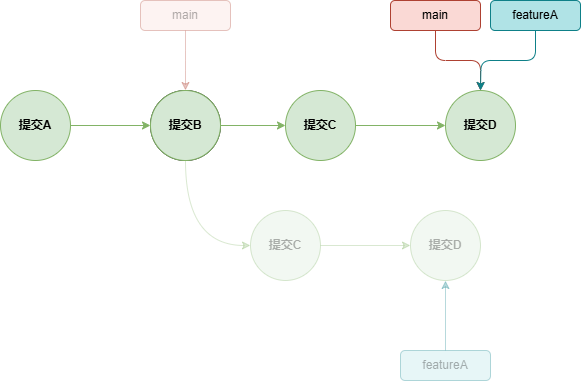

The diagram above was exported from draw.io. Its source (the exported page's mxGraphModel, read from the mxfile embedded in the PNG):
<mxGraphModel dx="996" dy="1810" grid="1" gridSize="10" guides="1" tooltips="1" connect="1" arrows="1" fold="1" page="1" pageScale="1" pageWidth="827" pageHeight="1169" math="0" shadow="0">
  <root>
    <mxCell id="0" />
    <mxCell id="1" parent="0" />
    <mxCell id="bTtxUwbyLnNLoy-GvtxA-1" value="" style="edgeStyle=orthogonalEdgeStyle;rounded=0;orthogonalLoop=1;jettySize=auto;html=1;strokeColor=#82b366;align=center;verticalAlign=middle;fontFamily=Helvetica;fontSize=12;fontColor=default;fontStyle=1;fillColor=#d5e8d4;" parent="1" source="bTtxUwbyLnNLoy-GvtxA-2" target="bTtxUwbyLnNLoy-GvtxA-4" edge="1">
      <mxGeometry relative="1" as="geometry" />
    </mxCell>
    <mxCell id="bTtxUwbyLnNLoy-GvtxA-2" value="提交A" style="ellipse;whiteSpace=wrap;html=1;aspect=fixed;rounded=0;strokeColor=#82b366;align=center;verticalAlign=middle;fontFamily=Helvetica;fontSize=12;fontColor=default;fontStyle=1;fillColor=#d5e8d4;" parent="1" vertex="1">
      <mxGeometry x="490" y="60" width="70" height="70" as="geometry" />
    </mxCell>
    <mxCell id="bTtxUwbyLnNLoy-GvtxA-4" value="提交B" style="ellipse;whiteSpace=wrap;html=1;aspect=fixed;" parent="1" vertex="1">
      <mxGeometry x="640" y="60" width="70" height="70" as="geometry" />
    </mxCell>
    <mxCell id="ovyxV47myQYYGDjzmibQ-5" style="edgeStyle=orthogonalEdgeStyle;rounded=0;orthogonalLoop=1;jettySize=auto;html=1;exitX=0.5;exitY=1;exitDx=0;exitDy=0;entryX=0;entryY=0.5;entryDx=0;entryDy=0;curved=1;strokeColor=#82b366;align=center;verticalAlign=middle;fontFamily=Helvetica;fontSize=12;fontColor=default;fontStyle=1;labelBackgroundColor=default;endArrow=classic;fillColor=#d5e8d4;opacity=30;" edge="1" parent="1" source="bTtxUwbyLnNLoy-GvtxA-9" target="ovyxV47myQYYGDjzmibQ-3">
      <mxGeometry relative="1" as="geometry" />
    </mxCell>
    <mxCell id="ovyxV47myQYYGDjzmibQ-13" value="" style="edgeStyle=orthogonalEdgeStyle;rounded=0;orthogonalLoop=1;jettySize=auto;html=1;strokeColor=#82b366;align=center;verticalAlign=middle;fontFamily=Helvetica;fontSize=12;fontColor=default;fontStyle=1;labelBackgroundColor=default;endArrow=classic;fillColor=#d5e8d4;" edge="1" parent="1" source="bTtxUwbyLnNLoy-GvtxA-9" target="ovyxV47myQYYGDjzmibQ-11">
      <mxGeometry relative="1" as="geometry" />
    </mxCell>
    <mxCell id="bTtxUwbyLnNLoy-GvtxA-9" value="提交B" style="ellipse;whiteSpace=wrap;html=1;aspect=fixed;rounded=0;strokeColor=#82b366;align=center;verticalAlign=middle;fontFamily=Helvetica;fontSize=12;fontColor=default;fontStyle=1;fillColor=#d5e8d4;" parent="1" vertex="1">
      <mxGeometry x="640" y="60" width="70" height="70" as="geometry" />
    </mxCell>
    <mxCell id="bTtxUwbyLnNLoy-GvtxA-11" value="" style="edgeStyle=orthogonalEdgeStyle;rounded=1;orthogonalLoop=1;jettySize=auto;html=1;strokeColor=#ae4132;align=center;verticalAlign=middle;fontFamily=Helvetica;fontSize=12;fontColor=default;fillColor=#fad9d5;opacity=30;" parent="1" source="bTtxUwbyLnNLoy-GvtxA-10" edge="1">
      <mxGeometry relative="1" as="geometry">
        <mxPoint x="675" y="60" as="targetPoint" />
      </mxGeometry>
    </mxCell>
    <mxCell id="bTtxUwbyLnNLoy-GvtxA-10" value="main" style="rounded=1;whiteSpace=wrap;html=1;fillColor=#fad9d5;strokeColor=#ae4132;opacity=30;textOpacity=30;" parent="1" vertex="1">
      <mxGeometry x="630" y="-30" width="90" height="30" as="geometry" />
    </mxCell>
    <mxCell id="bTtxUwbyLnNLoy-GvtxA-33" value="" style="edgeStyle=orthogonalEdgeStyle;rounded=1;orthogonalLoop=1;jettySize=auto;html=1;strokeColor=#0e8088;align=center;verticalAlign=middle;fontFamily=Helvetica;fontSize=12;fontColor=default;fillColor=#b0e3e6;opacity=30;" parent="1" source="bTtxUwbyLnNLoy-GvtxA-32" edge="1">
      <mxGeometry relative="1" as="geometry">
        <mxPoint x="935" y="250" as="targetPoint" />
      </mxGeometry>
    </mxCell>
    <mxCell id="bTtxUwbyLnNLoy-GvtxA-32" value="featureA" style="rounded=1;whiteSpace=wrap;html=1;fillColor=#b0e3e6;strokeColor=#0e8088;opacity=30;textOpacity=30;" parent="1" vertex="1">
      <mxGeometry x="890" y="320" width="90" height="30" as="geometry" />
    </mxCell>
    <mxCell id="ovyxV47myQYYGDjzmibQ-6" style="edgeStyle=orthogonalEdgeStyle;rounded=0;orthogonalLoop=1;jettySize=auto;html=1;exitX=1;exitY=0.5;exitDx=0;exitDy=0;entryX=0;entryY=0.5;entryDx=0;entryDy=0;strokeColor=#82b366;align=center;verticalAlign=middle;fontFamily=Helvetica;fontSize=12;fontColor=default;fontStyle=1;labelBackgroundColor=default;endArrow=classic;fillColor=#d5e8d4;opacity=30;" edge="1" parent="1" source="ovyxV47myQYYGDjzmibQ-3" target="ovyxV47myQYYGDjzmibQ-4">
      <mxGeometry relative="1" as="geometry" />
    </mxCell>
    <mxCell id="ovyxV47myQYYGDjzmibQ-3" value="提交C" style="ellipse;whiteSpace=wrap;html=1;aspect=fixed;rounded=0;strokeColor=#82b366;align=center;verticalAlign=middle;fontFamily=Helvetica;fontSize=12;fontColor=default;fontStyle=1;fillColor=#d5e8d4;opacity=30;textOpacity=30;" vertex="1" parent="1">
      <mxGeometry x="740" y="180" width="70" height="70" as="geometry" />
    </mxCell>
    <mxCell id="ovyxV47myQYYGDjzmibQ-4" value="提交D" style="ellipse;whiteSpace=wrap;html=1;aspect=fixed;rounded=0;strokeColor=#82b366;align=center;verticalAlign=middle;fontFamily=Helvetica;fontSize=12;fontColor=default;fontStyle=1;fillColor=#d5e8d4;opacity=30;textOpacity=30;" vertex="1" parent="1">
      <mxGeometry x="900" y="180" width="70" height="70" as="geometry" />
    </mxCell>
    <mxCell id="ovyxV47myQYYGDjzmibQ-10" style="edgeStyle=orthogonalEdgeStyle;rounded=0;orthogonalLoop=1;jettySize=auto;html=1;exitX=1;exitY=0.5;exitDx=0;exitDy=0;entryX=0;entryY=0.5;entryDx=0;entryDy=0;strokeColor=#82b366;align=center;verticalAlign=middle;fontFamily=Helvetica;fontSize=12;fontColor=default;fontStyle=1;labelBackgroundColor=default;endArrow=classic;fillColor=#d5e8d4;" edge="1" parent="1" source="ovyxV47myQYYGDjzmibQ-11" target="ovyxV47myQYYGDjzmibQ-12">
      <mxGeometry relative="1" as="geometry" />
    </mxCell>
    <mxCell id="ovyxV47myQYYGDjzmibQ-11" value="提交C" style="ellipse;whiteSpace=wrap;html=1;aspect=fixed;rounded=0;strokeColor=#82b366;align=center;verticalAlign=middle;fontFamily=Helvetica;fontSize=12;fontColor=default;fontStyle=1;fillColor=#d5e8d4;" vertex="1" parent="1">
      <mxGeometry x="775" y="60" width="70" height="70" as="geometry" />
    </mxCell>
    <mxCell id="ovyxV47myQYYGDjzmibQ-12" value="提交D" style="ellipse;whiteSpace=wrap;html=1;aspect=fixed;rounded=0;strokeColor=#82b366;align=center;verticalAlign=middle;fontFamily=Helvetica;fontSize=12;fontColor=default;fontStyle=1;fillColor=#d5e8d4;" vertex="1" parent="1">
      <mxGeometry x="935" y="60" width="70" height="70" as="geometry" />
    </mxCell>
    <mxCell id="ovyxV47myQYYGDjzmibQ-19" style="edgeStyle=orthogonalEdgeStyle;rounded=1;orthogonalLoop=1;jettySize=auto;html=1;exitX=0.5;exitY=1;exitDx=0;exitDy=0;entryX=0.5;entryY=0;entryDx=0;entryDy=0;strokeColor=#ae4132;align=center;verticalAlign=middle;fontFamily=Helvetica;fontSize=12;fontColor=default;fillColor=#fad9d5;" edge="1" parent="1" source="ovyxV47myQYYGDjzmibQ-15" target="ovyxV47myQYYGDjzmibQ-12">
      <mxGeometry relative="1" as="geometry" />
    </mxCell>
    <mxCell id="ovyxV47myQYYGDjzmibQ-15" value="main" style="rounded=1;whiteSpace=wrap;html=1;fillColor=#fad9d5;strokeColor=#ae4132;" vertex="1" parent="1">
      <mxGeometry x="880" y="-30" width="90" height="30" as="geometry" />
    </mxCell>
    <mxCell id="ovyxV47myQYYGDjzmibQ-20" style="edgeStyle=orthogonalEdgeStyle;rounded=1;orthogonalLoop=1;jettySize=auto;html=1;exitX=0.5;exitY=1;exitDx=0;exitDy=0;strokeColor=#0e8088;align=center;verticalAlign=middle;fontFamily=Helvetica;fontSize=12;fontColor=default;fillColor=#b0e3e6;" edge="1" parent="1" source="ovyxV47myQYYGDjzmibQ-16">
      <mxGeometry relative="1" as="geometry">
        <mxPoint x="970" y="60" as="targetPoint" />
      </mxGeometry>
    </mxCell>
    <mxCell id="ovyxV47myQYYGDjzmibQ-16" value="featureA" style="rounded=1;whiteSpace=wrap;html=1;fillColor=#b0e3e6;strokeColor=#0e8088;" vertex="1" parent="1">
      <mxGeometry x="980" y="-30" width="90" height="30" as="geometry" />
    </mxCell>
  </root>
</mxGraphModel>